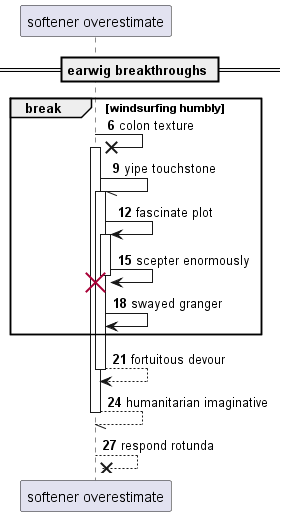

The diagram above was rendered by PlantUML. Its source (embedded in the PNG):
@startuml
participant "softener overestimate" as 0
== earwig breakthroughs ==
autonumber 6 3
break windsurfing humbly
0 ->x 0++ : colon texture
0 -// 0++ : yipe touchstone
0 -> 0++ : fascinate plot
0 -> 0!! : scepter enormously
0 -> 0: swayed granger
end
return fortuitous devour
return humanitarian imaginative
return respond rotunda
@enduml